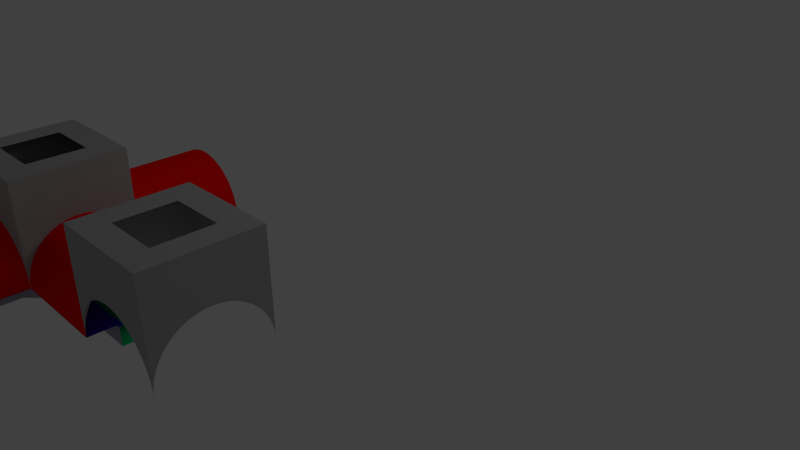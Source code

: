 # Source: levels.blend  (saved by Blender 2.64.0; exported with 4.5.12 LTS)
import bpy
from mathutils import Matrix  # noqa: F401  (used for matrix-valued properties, if any)

bpy.ops.wm.read_factory_settings(use_empty=True)
scene = bpy.context.scene
scene.name = 'Scene'

# ---- collections
col_collection_1 = bpy.data.collections.new('Collection 1'); scene.collection.children.link(col_collection_1)

# ---- materials (node trees are filled in below, after node groups)
mat_main_mat = bpy.data.materials.new('main mat')
mat_main_mat.alpha_threshold = 0.0
mat_main_mat.use_transparent_shadow = False
mat_main_mat.diffuse_color = (0.42, 0.42, 0.42, 1.0)
mat_main_mat.roughness = 0.5
mat_main_mat.specular_intensity = 0.1
mat_main_mat.line_color = (0.0, 0.0, 0.0, 1.0)
mat_sewer_top = bpy.data.materials.new('sewer top')
mat_sewer_top.alpha_threshold = 0.0
mat_sewer_top.use_transparent_shadow = False
mat_sewer_top.diffuse_color = (1.0, 0.0, 0.0, 1.0)
mat_sewer_top.roughness = 0.5
mat_sewer_top.specular_intensity = 0.1
mat_sewer_top.line_color = (0.0, 0.0, 0.0, 1.0)
mat_sidewalk = bpy.data.materials.new('sidewalk')
mat_sidewalk.alpha_threshold = 0.0
mat_sidewalk.use_transparent_shadow = False
mat_sidewalk.diffuse_color = (0.05035, 0.0, 1.0, 1.0)
mat_sidewalk.roughness = 0.5
mat_sidewalk.specular_intensity = 0.1
mat_sidewalk.line_color = (0.0, 0.0, 0.0, 1.0)
mat_water = bpy.data.materials.new('water')
mat_water.alpha_threshold = 0.0
mat_water.use_transparent_shadow = False
mat_water.diffuse_color = (0.0, 1.0, 0.3129, 1.0)
mat_water.roughness = 0.5
mat_water.specular_intensity = 0.6
mat_water.line_color = (0.0, 0.0, 0.0, 0.4)

# ---- material node trees

# ---- world
world_world = bpy.data.worlds.new('World'); scene.world = world_world
world_world.color = (0.05088, 0.05088, 0.05088)
world_world.use_sun_shadow = False
world_world.sun_shadow_jitter_overblur = 0.0
world_world.cycles.sampling_method = 'MANUAL'
world_world.cycles.sample_map_resolution = 256

# ---- cameras
cam_camera = bpy.data.cameras.new('Camera')
cam_camera.clip_end = 100.0
cam_camera.lens = 35.0
cam_camera.sensor_width = 32.0
cam_camera.sensor_height = 18.0
cam_camera.ortho_scale = 7.314
cam_camera.dof.focus_distance = 0.0
cam_camera.dof.aperture_fstop = 128.0

# ---- lights
light_lamp = bpy.data.lights.new('Lamp', 'POINT')
light_lamp.transmission_factor = 0.0
light_lamp.cutoff_distance = 30.0
light_lamp.energy = 100.0
light_lamp.shadow_buffer_clip_start = 1.001
light_lamp.shadow_soft_size = 1.0
light_lamp.shadow_maximum_resolution = 0.006
light_lamp.use_absolute_resolution = True
light_lamp.cycles.use_multiple_importance_sampling = False

# ---- meshes
me_tube_003 = bpy.data.meshes.new('Tube.003')
me_tube_003.from_pydata([(0.7071, 0.2502, 0.4738), (0.7604, 0.1926, 0.4738), (0.809, 0.1309, 0.4738), (0.8526, 0.06562, 0.4738), (0.891, -0.002887, 0.4738), (0.9239, -0.07419, 0.4738), (0.9511, -0.1479, 0.4738), (0.9724, -0.2234, 0.4738), (0.9877, -0.3004, 0.4738), (0.9969, -0.3784, 0.4738), (-0.9969, -0.3784, 0.4738), (-0.9877, -0.3004, 0.4738), (-0.9724, -0.2234, 0.4738), (-0.9511, -0.1479, 0.4738), (-0.9239, -0.07419, 0.4738), (-0.891, -0.002886, 0.4738), (-0.8526, 0.06562, 0.4738), (-0.809, 0.1309, 0.4738), (-0.7604, 0.1926, 0.4738), (-0.7071, 0.2502, 0.4738), (-0.6494, 0.3035, 0.4738), (-0.5878, 0.3521, 0.4738), (-0.5225, 0.3958, 0.4738), (-0.454, 0.4341, 0.4738), (-0.3827, 0.467, 0.4738), (-0.309, 0.4942, 0.4738), (-0.2334, 0.5155, 0.4738), (-0.1564, 0.5308, 0.4738), (-0.07846, 0.54, 0.4738), (2.082e-06, 0.5431, 0.4738), (0.07846, 0.54, 0.4738), (0.1564, 0.5308, 0.4738), (0.2334, 0.5155, 0.4738), (0.309, 0.4942, 0.4738), (0.3827, 0.467, 0.4738), (0.454, 0.4341, 0.4738), (0.5225, 0.3958, 0.4738), (0.5878, 0.3521, 0.4738), (0.6494, 0.3035, 0.4738), (0.7071, 0.2502, 1.426), (0.7604, 0.1926, 1.426), (0.809, 0.1309, 1.426), (0.8526, 0.06562, 1.426), (0.891, -0.002889, 1.426), (0.9239, -0.0742, 1.426), (0.9511, -0.1479, 1.426), (0.9724, -0.2234, 1.426), (0.9877, -0.3004, 1.426), (0.9969, -0.3784, 1.426), (1.0, -0.4569, 1.426), (-1.0, -0.4569, 1.426), (-0.9969, -0.3784, 1.426), (-0.9877, -0.3004, 1.426), (-0.9724, -0.2234, 1.426), (-0.9511, -0.1479, 1.426), (-0.9239, -0.07419, 1.426), (-0.891, -0.002884, 1.426), (-0.8526, 0.06562, 1.426), (-0.809, 0.1309, 1.426), (-0.7604, 0.1926, 1.426), (-0.7071, 0.2502, 1.426), (-0.6494, 0.3035, 1.426), (-0.5878, 0.3521, 1.426), (-0.5225, 0.3958, 1.426), (-0.454, 0.4341, 1.426), (-0.3827, 0.467, 1.426), (-0.309, 0.4942, 1.426), (-0.2334, 0.5155, 1.426), (-0.1564, 0.5308, 1.426), (-0.07845, 0.54, 1.426), (4.164e-06, 0.5431, 1.426), (0.07846, 0.54, 1.426), (0.1564, 0.5308, 1.426), (0.2334, 0.5155, 1.426), (0.309, 0.4942, 1.426), (0.3827, 0.467, 1.426), (0.454, 0.4341, 1.426), (0.5225, 0.3958, 1.426), (0.5878, 0.3521, 1.426), (0.6495, 0.3035, 1.426), (0.48, -0.4569, 0.4738), (0.48, -0.4569, 1.426), (-0.48, -0.4569, 1.426), (-0.48, -0.4569, 0.4738), (0.48, -0.8569, 1.426), (0.48, -0.8569, 0.4738), (-0.48, -0.8569, 0.4738), (-0.48, -0.8569, 1.426), (0.48, -0.6503, 1.426), (0.48, -0.517, 1.426), (0.48, -0.6503, 0.4738), (0.48, -0.517, 0.4738), (-0.48, -0.6503, 0.4738), (-0.48, -0.517, 0.4738), (-0.48, -0.6503, 1.426), (-0.48, -0.517, 1.426), (-0.432, -0.517, 1.426), (-0.432, -0.517, 0.4738), (0.432, -0.517, 0.4738), (0.432, -0.517, 1.426), (-0.432, -0.4569, 0.4738), (-0.432, -0.4569, 1.426), (0.432, -0.4569, 1.426), (0.432, -0.4569, 0.4738), (0.432, -0.4569, -1.431), (0.432, -0.4569, -0.4785), (-0.432, -0.4569, -0.4785), (-0.432, -0.4569, -1.431), (0.432, -0.517, -0.4785), (0.432, -0.517, -1.431), (-0.432, -0.517, -1.431), (-0.432, -0.517, -0.4785), (-0.48, -0.517, -0.4785), (-0.48, -0.6503, -0.4785), (-0.48, -0.517, -1.431), (-0.48, -0.6503, -1.431), (0.48, -0.517, -1.431), (0.48, -0.6503, -1.431), (0.48, -0.517, -0.4785), (0.48, -0.6503, -0.4785), (-0.48, -0.8569, -0.4785), (-0.48, -0.8569, -1.431), (0.48, -0.8569, -1.431), (0.48, -0.8569, -0.4785), (-0.48, -0.4569, -1.431), (-0.48, -0.4569, -0.4785), (0.48, -0.4569, -0.4785), (0.48, -0.4569, -1.431), (0.6495, 0.3035, -0.4785), (0.5878, 0.3521, -0.4785), (0.5225, 0.3958, -0.4785), (0.454, 0.4341, -0.4785), (0.3827, 0.467, -0.4785), (0.309, 0.4942, -0.4785), (0.2334, 0.5155, -0.4785), (0.1564, 0.5308, -0.4785), (0.07846, 0.54, -0.4785), (4.164e-06, 0.5431, -0.4785), (-0.07845, 0.54, -0.4785), (-0.1564, 0.5308, -0.4785), (-0.2334, 0.5155, -0.4785), (-0.309, 0.4942, -0.4785), (-0.3827, 0.467, -0.4785), (-0.454, 0.4341, -0.4785), (-0.5225, 0.3958, -0.4785), (-0.5878, 0.3521, -0.4785), (-0.6494, 0.3035, -0.4785), (-0.7071, 0.2502, -0.4785), (-0.7604, 0.1926, -0.4785), (-0.809, 0.1309, -0.4785), (-0.8526, 0.06562, -0.4785), (-0.891, -0.002883, -0.4785), (-0.9239, -0.07419, -0.4785), (-0.9511, -0.1479, -0.4785), (-0.9724, -0.2234, -0.4785), (-0.9877, -0.3004, -0.4785), (-0.9969, -0.3784, -0.4785), (0.9969, -0.3784, -0.4785), (0.9877, -0.3004, -0.4785), (0.9724, -0.2234, -0.4785), (0.9511, -0.1479, -0.4785), (0.9239, -0.0742, -0.4785), (0.891, -0.002889, -0.4785), (0.8526, 0.06562, -0.4785), (0.809, 0.1309, -0.4785), (0.7604, 0.1926, -0.4785), (0.7071, 0.2502, -0.4785), (0.6494, 0.3035, -1.431), (0.5878, 0.3521, -1.431), (0.5225, 0.3958, -1.431), (0.454, 0.4341, -1.431), (0.3827, 0.467, -1.431), (0.309, 0.4942, -1.431), (0.2334, 0.5155, -1.431), (0.1564, 0.5308, -1.431), (0.07846, 0.54, -1.431), (2.082e-06, 0.5431, -1.431), (-0.07846, 0.54, -1.431), (-0.1564, 0.5308, -1.431), (-0.2334, 0.5155, -1.431), (-0.309, 0.4942, -1.431), (-0.3827, 0.467, -1.431), (-0.454, 0.4341, -1.431), (-0.5225, 0.3958, -1.431), (-0.5878, 0.3521, -1.431), (-0.6494, 0.3035, -1.431), (-0.7071, 0.2502, -1.431), (-0.7604, 0.1926, -1.431), (-0.809, 0.1309, -1.431), (-0.8526, 0.06562, -1.431), (-0.891, -0.002885, -1.431), (-0.9239, -0.07419, -1.431), (-0.9511, -0.1479, -1.431), (-0.9724, -0.2234, -1.431), (-0.9877, -0.3004, -1.431), (-0.9969, -0.3784, -1.431), (-1.0, -0.4569, -1.431), (1.0, -0.4569, -1.431), (0.9969, -0.3784, -1.431), (0.9877, -0.3004, -1.431), (0.9724, -0.2234, -1.431), (0.9511, -0.1479, -1.431), (0.9239, -0.07419, -1.431), (0.891, -0.002887, -1.431), (0.8526, 0.06562, -1.431), (0.809, 0.1309, -1.431), (0.7604, 0.1926, -1.431), (0.7071, 0.2502, -1.431), (-3.0, 0.2502, -0.3391), (-3.0, 0.1926, -0.3644), (-3.0, 0.1309, -0.3876), (-3.0, 0.06562, -0.4084), (-3.0, -0.002887, -0.4266), (-3.0, -0.07419, -0.4423), (-3.0, -0.1479, -0.4552), (-3.0, -0.2234, -0.4654), (-3.0, -0.3004, -0.4727), (-3.0, -0.3784, -0.4771), (-3.0, -0.4569, -0.4785), (-3.0, -0.4569, 0.4738), (-3.0, -0.3784, 0.4724), (-3.0, -0.3004, 0.468), (-3.0, -0.2234, 0.4607), (-3.0, -0.1479, 0.4505), (-3.0, -0.07419, 0.4376), (-3.0, -0.002886, 0.4219), (-3.0, 0.06562, 0.4037), (-3.0, 0.1309, 0.3829), (-3.0, 0.1926, 0.3598), (-3.0, 0.2502, 0.3344), (-3.0, 0.3035, 0.3069), (-3.0, 0.3521, 0.2776), (-3.0, 0.3958, 0.2465), (-3.0, 0.4341, 0.2138), (-3.0, 0.467, 0.1799), (-3.0, 0.4942, 0.1448), (-3.0, 0.5155, 0.1088), (-3.0, 0.5308, 0.07215), (-3.0, 0.54, 0.03502), (-3.0, 0.5431, -0.002346), (-3.0, 0.54, -0.03971), (-3.0, 0.5308, -0.07684), (-3.0, 0.5155, -0.1135), (-3.0, 0.4942, -0.1495), (-3.0, 0.467, -0.1846), (-3.0, 0.4341, -0.2185), (-3.0, 0.3958, -0.2512), (-3.0, 0.3521, -0.2822), (-3.0, 0.3035, -0.3116), (-1.0, 0.2502, -0.3391), (-1.0, 0.1926, -0.3644), (-1.0, 0.1309, -0.3876), (-1.0, 0.06562, -0.4084), (-1.0, -0.002889, -0.4266), (-1.0, -0.0742, -0.4423), (-1.0, -0.1479, -0.4552), (-1.0, -0.2234, -0.4654), (-1.0, -0.3004, -0.4727), (-1.0, -0.3784, -0.4771), (-1.0, -0.4569, -0.4785), (-1.0, -0.4569, 0.4738), (-1.0, -0.3784, 0.4724), (-1.0, -0.3004, 0.468), (-1.0, -0.2234, 0.4607), (-1.0, -0.1479, 0.4505), (-1.0, -0.07419, 0.4376), (-1.0, -0.002884, 0.4219), (-1.0, 0.06562, 0.4037), (-1.0, 0.1309, 0.3829), (-1.0, 0.1926, 0.3598), (-1.0, 0.2502, 0.3344), (-1.0, 0.3035, 0.3069), (-1.0, 0.3521, 0.2776), (-1.0, 0.3958, 0.2465), (-1.0, 0.4341, 0.2138), (-1.0, 0.467, 0.1799), (-1.0, 0.4942, 0.1448), (-1.0, 0.5155, 0.1088), (-1.0, 0.5308, 0.07215), (-1.0, 0.54, 0.03501), (-1.0, 0.5431, -0.002347), (-1.0, 0.54, -0.03971), (-1.0, 0.5308, -0.07684), (-1.0, 0.5155, -0.1135), (-1.0, 0.4942, -0.1495), (-1.0, 0.467, -0.1846), (-1.0, 0.4341, -0.2185), (-1.0, 0.3958, -0.2512), (-1.0, 0.3521, -0.2822), (-1.0, 0.3035, -0.3116), (-3.0, -0.4569, -0.2309), (-1.0, -0.4569, -0.2309), (-1.0, -0.4569, 0.2262), (-3.0, -0.4569, 0.2262), (-1.0, -0.8569, -0.2309), (-3.0, -0.8569, -0.2309), (-3.0, -0.8569, 0.2262), (-1.0, -0.8569, 0.2262), (-1.0, -0.6503, -0.2309), (-1.0, -0.517, -0.2309), (-3.0, -0.6503, -0.2309), (-3.0, -0.517, -0.2309), (-3.0, -0.6503, 0.2262), (-3.0, -0.517, 0.2262), (-1.0, -0.6503, 0.2262), (-1.0, -0.517, 0.2262), (-1.0, -0.517, 0.2034), (-3.0, -0.517, 0.2034), (-3.0, -0.517, -0.2081), (-1.0, -0.517, -0.2081), (-3.0, -0.4569, 0.2034), (-1.0, -0.4569, 0.2034), (-1.0, -0.4569, -0.2081), (-3.0, -0.4569, -0.2081), (1.0, -0.4569, -0.2081), (3.0, -0.4569, -0.2081), (3.0, -0.4569, 0.2034), (1.0, -0.4569, 0.2034), (3.0, -0.517, -0.2081), (1.0, -0.517, -0.2081), (1.0, -0.517, 0.2034), (3.0, -0.517, 0.2034), (3.0, -0.517, 0.2262), (3.0, -0.6503, 0.2262), (1.0, -0.517, 0.2262), (1.0, -0.6503, 0.2262), (1.0, -0.517, -0.2309), (1.0, -0.6503, -0.2309), (3.0, -0.517, -0.2309), (3.0, -0.6503, -0.2309), (3.0, -0.8569, 0.2262), (1.0, -0.8569, 0.2262), (1.0, -0.8569, -0.2309), (3.0, -0.8569, -0.2309), (1.0, -0.4569, 0.2262), (3.0, -0.4569, 0.2262), (3.0, -0.4569, -0.2309), (1.0, -0.4569, -0.2309), (3.0, 0.3035, -0.3116), (3.0, 0.3521, -0.2822), (3.0, 0.3958, -0.2512), (3.0, 0.4341, -0.2185), (3.0, 0.467, -0.1846), (3.0, 0.4942, -0.1495), (3.0, 0.5155, -0.1135), (3.0, 0.5308, -0.07684), (3.0, 0.54, -0.03971), (3.0, 0.5431, -0.002347), (3.0, 0.54, 0.03501), (3.0, 0.5308, 0.07215), (3.0, 0.5155, 0.1088), (3.0, 0.4942, 0.1448), (3.0, 0.467, 0.1799), (3.0, 0.4341, 0.2138), (3.0, 0.3958, 0.2465), (3.0, 0.3521, 0.2776), (3.0, 0.3035, 0.3069), (3.0, 0.2502, 0.3344), (3.0, 0.1926, 0.3598), (3.0, 0.1309, 0.3829), (3.0, 0.06562, 0.4037), (3.0, -0.002884, 0.4219), (3.0, -0.07419, 0.4376), (3.0, -0.1479, 0.4505), (3.0, -0.2234, 0.4607), (3.0, -0.3004, 0.468), (3.0, -0.3784, 0.4724), (3.0, -0.4569, 0.4738), (3.0, -0.4569, -0.4785), (3.0, -0.3784, -0.4771), (3.0, -0.3004, -0.4727), (3.0, -0.2234, -0.4654), (3.0, -0.1479, -0.4552), (3.0, -0.0742, -0.4423), (3.0, -0.002889, -0.4266), (3.0, 0.06562, -0.4084), (3.0, 0.1309, -0.3876), (3.0, 0.1926, -0.3644), (3.0, 0.2502, -0.3391), (1.0, 0.3035, -0.3116), (1.0, 0.3521, -0.2822), (1.0, 0.3958, -0.2512), (1.0, 0.4341, -0.2185), (1.0, 0.467, -0.1846), (1.0, 0.4942, -0.1495), (1.0, 0.5155, -0.1135), (1.0, 0.5308, -0.07684), (1.0, 0.54, -0.03971), (1.0, 0.5431, -0.002346), (1.0, 0.54, 0.03502), (1.0, 0.5308, 0.07215), (1.0, 0.5155, 0.1088), (1.0, 0.4942, 0.1448), (1.0, 0.467, 0.1799), (1.0, 0.4341, 0.2138), (1.0, 0.3958, 0.2465), (1.0, 0.3521, 0.2776), (1.0, 0.3035, 0.3069), (1.0, 0.2502, 0.3344), (1.0, 0.1926, 0.3598), (1.0, 0.1309, 0.3829), (1.0, 0.06562, 0.4037), (1.0, -0.002886, 0.4219), (1.0, -0.07419, 0.4376), (1.0, -0.1479, 0.4505), (1.0, -0.2234, 0.4607), (1.0, -0.3004, 0.468), (1.0, -0.3784, 0.4724), (1.0, -0.4569, 0.4738), (1.0, -0.4569, -0.4785), (1.0, -0.3784, -0.4771), (1.0, -0.3004, -0.4727), (1.0, -0.2234, -0.4654), (1.0, -0.1479, -0.4552), (1.0, -0.07419, -0.4423), (1.0, -0.002887, -0.4266), (1.0, 0.06562, -0.4084), (1.0, 0.1309, -0.3876), (1.0, 0.1926, -0.3644), (1.0, 0.2502, -0.3391), (0.7071, 1.446, 0.4738), (0.7604, 1.446, 0.4738), (0.809, 1.446, 0.4738), (0.8526, 1.446, 0.4738), (0.891, 1.446, 0.4738), (0.9239, 1.446, 0.4738), (0.9511, 1.446, 0.4738), (0.9724, 1.446, 0.4738), (0.9877, 1.446, 0.4738), (0.9969, 1.446, 0.4738), (-0.9969, 1.446, 0.4738), (-0.9877, 1.446, 0.4738), (-0.9724, 1.446, 0.4738), (-0.9511, 1.446, 0.4738), (-0.9239, 1.446, 0.4738), (-0.891, 1.446, 0.4738), (-0.8526, 1.446, 0.4738), (-0.809, 1.446, 0.4738), (-0.7604, 1.446, 0.4738), (-0.7071, 1.446, 0.4738), (-0.6494, 1.446, 0.4738), (-0.5878, 1.446, 0.4738), (-0.5225, 1.446, 0.4738), (-0.454, 1.446, 0.4738), (-0.3827, 1.446, 0.4738), (-0.309, 1.446, 0.4738), (-0.2334, 1.446, 0.4738), (-0.1564, 1.446, 0.4738), (-0.07846, 1.446, 0.4738), (2.082e-06, 1.446, 0.4738), (0.07846, 1.446, 0.4738), (0.1564, 1.446, 0.4738), (0.2334, 1.446, 0.4738), (0.309, 1.446, 0.4738), (0.3827, 1.446, 0.4738), (0.454, 1.446, 0.4738), (0.5225, 1.446, 0.4738), (0.5878, 1.446, 0.4738), (0.6494, 1.446, 0.4738), (0.6495, 1.446, -0.4785), (0.7071, 1.446, -0.4785), (0.5878, 1.446, -0.4785), (0.5225, 1.446, -0.4785), (0.454, 1.446, -0.4785), (0.3827, 1.446, -0.4785), (0.309, 1.446, -0.4785), (0.2334, 1.446, -0.4785), (0.1564, 1.446, -0.4785), (0.07846, 1.446, -0.4785), (4.164e-06, 1.446, -0.4785), (-0.07845, 1.446, -0.4785), (-0.1564, 1.446, -0.4785), (-0.2334, 1.446, -0.4785), (-0.309, 1.446, -0.4785), (-0.3827, 1.446, -0.4785), (-0.454, 1.446, -0.4785), (-0.5225, 1.446, -0.4785), (-0.5878, 1.446, -0.4785), (-0.6494, 1.446, -0.4785), (-0.7071, 1.446, -0.4785), (-0.7604, 1.446, -0.4785), (-0.809, 1.446, -0.4785), (-0.8526, 1.446, -0.4785), (-0.891, 1.446, -0.4785), (-0.9239, 1.446, -0.4785), (-0.9511, 1.446, -0.4785), (-0.9724, 1.446, -0.4785), (-0.9877, 1.446, -0.4785), (-0.9969, 1.446, -0.4785), (0.9969, 1.446, -0.4785), (0.9877, 1.446, -0.4785), (0.9724, 1.446, -0.4785), (0.9511, 1.446, -0.4785), (0.9239, 1.446, -0.4785), (0.891, 1.446, -0.4785), (0.8526, 1.446, -0.4785), (0.809, 1.446, -0.4785), (0.7604, 1.446, -0.4785), (-1.0, 1.446, -0.3391), (-1.0, 1.446, -0.3644), (-1.0, 1.446, -0.3876), (-1.0, 1.446, -0.4084), (-1.0, 1.446, -0.4266), (-1.0, 1.446, -0.4423), (-1.0, 1.446, -0.4552), (-1.0, 1.446, -0.4654), (-1.0, 1.446, -0.4727), (-1.0, 1.446, -0.4771), (-1.0, 1.446, 0.4724), (-1.0, 1.446, 0.468), (-1.0, 1.446, 0.4607), (-1.0, 1.446, 0.4505), (-1.0, 1.446, 0.4376), (-1.0, 1.446, 0.4219), (-1.0, 1.446, 0.4037), (-1.0, 1.446, 0.3829), (-1.0, 1.446, 0.3598), (-1.0, 1.446, 0.3344), (-1.0, 1.446, 0.3069), (-1.0, 1.446, 0.2776), (-1.0, 1.446, 0.2465), (-1.0, 1.446, 0.2138), (-1.0, 1.446, 0.1799), (-1.0, 1.446, 0.1448), (-1.0, 1.446, 0.1088), (-1.0, 1.446, 0.07215), (-1.0, 1.446, 0.03501), (-1.0, 1.446, -0.002347), (-1.0, 1.446, -0.03971), (-1.0, 1.446, -0.07684), (-1.0, 1.446, -0.1135), (-1.0, 1.446, -0.1495), (-1.0, 1.446, -0.1846), (-1.0, 1.446, -0.2185), (-1.0, 1.446, -0.2512), (-1.0, 1.446, -0.2822), (-1.0, 1.446, -0.3116), (1.0, 1.446, -0.3116), (1.0, 1.446, -0.3391), (1.0, 1.446, -0.2822), (1.0, 1.446, -0.2512), (1.0, 1.446, -0.2185), (1.0, 1.446, -0.1846), (1.0, 1.446, -0.1495), (1.0, 1.446, -0.1135), (1.0, 1.446, -0.07684), (1.0, 1.446, -0.03971), (1.0, 1.446, -0.002346), (1.0, 1.446, 0.03502), (1.0, 1.446, 0.07215), (1.0, 1.446, 0.1088), (1.0, 1.446, 0.1448), (1.0, 1.446, 0.1799), (1.0, 1.446, 0.2138), (1.0, 1.446, 0.2465), (1.0, 1.446, 0.2776), (1.0, 1.446, 0.3069), (1.0, 1.446, 0.3344), (1.0, 1.446, 0.3598), (1.0, 1.446, 0.3829), (1.0, 1.446, 0.4037), (1.0, 1.446, 0.4219), (1.0, 1.446, 0.4376), (1.0, 1.446, 0.4505), (1.0, 1.446, 0.4607), (1.0, 1.446, 0.468), (1.0, 1.446, 0.4724), (1.0, 1.446, -0.4771), (1.0, 1.446, -0.4727), (1.0, 1.446, -0.4654), (1.0, 1.446, -0.4552), (1.0, 1.446, -0.4423), (1.0, 1.446, -0.4266), (1.0, 1.446, -0.4084), (1.0, 1.446, -0.3876), (1.0, 1.446, -0.3644), (0.3677, 1.446, 0.2453), (0.3954, 1.446, 0.2453), (0.4207, 1.446, 0.2453), (0.4434, 1.446, 0.2453), (0.4633, 1.446, 0.2453), (0.4804, 1.446, 0.2453), (0.4945, 1.446, 0.2453), (0.5056, 1.446, 0.2453), (0.5136, 1.446, 0.2453), (0.5184, 1.446, 0.2453), (-0.5184, 1.446, 0.2453), (-0.5136, 1.446, 0.2453), (-0.5056, 1.446, 0.2453), (-0.4945, 1.446, 0.2453), (-0.4804, 1.446, 0.2453), (-0.4633, 1.446, 0.2453), (-0.4434, 1.446, 0.2453), (-0.4207, 1.446, 0.2453), (-0.3954, 1.446, 0.2453), (-0.3677, 1.446, 0.2453), (-0.3377, 1.446, 0.2453), (-0.3056, 1.446, 0.2453), (-0.2717, 1.446, 0.2453), (-0.2361, 1.446, 0.2453), (-0.199, 1.446, 0.2453), (-0.1607, 1.446, 0.2453), (-0.1214, 1.446, 0.2453), (-0.08134, 1.446, 0.2453), (-0.0408, 1.446, 0.2453), (1.235e-06, 1.446, 0.2453), (0.0408, 1.446, 0.2453), (0.08135, 1.446, 0.2453), (0.1214, 1.446, 0.2453), (0.1607, 1.446, 0.2453), (0.199, 1.446, 0.2453), (0.2361, 1.446, 0.2453), (0.2717, 1.446, 0.2453), (0.3056, 1.446, 0.2453), (0.3377, 1.446, 0.2453), (0.3377, 1.446, -0.25), (0.3677, 1.446, -0.25), (0.3057, 1.446, -0.25), (0.2717, 1.446, -0.25), (0.2361, 1.446, -0.25), (0.199, 1.446, -0.25), (0.1607, 1.446, -0.25), (0.1214, 1.446, -0.25), (0.08135, 1.446, -0.25), (0.0408, 1.446, -0.25), (2.317e-06, 1.446, -0.25), (-0.0408, 1.446, -0.25), (-0.08134, 1.446, -0.25), (-0.1214, 1.446, -0.25), (-0.1607, 1.446, -0.25), (-0.199, 1.446, -0.25), (-0.2361, 1.446, -0.25), (-0.2717, 1.446, -0.25), (-0.3056, 1.446, -0.25), (-0.3377, 1.446, -0.25), (-0.3677, 1.446, -0.25), (-0.3954, 1.446, -0.25), (-0.4207, 1.446, -0.25), (-0.4434, 1.446, -0.25), (-0.4633, 1.446, -0.25), (-0.4804, 1.446, -0.25), (-0.4945, 1.446, -0.25), (-0.5056, 1.446, -0.25), (-0.5136, 1.446, -0.25), (-0.5184, 1.446, -0.25), (0.5184, 1.446, -0.25), (0.5136, 1.446, -0.25), (0.5056, 1.446, -0.25), (0.4945, 1.446, -0.25), (0.4804, 1.446, -0.25), (0.4633, 1.446, -0.25), (0.4434, 1.446, -0.25), (0.4207, 1.446, -0.25), (0.3954, 1.446, -0.25), (-0.52, 1.446, -0.1774), (-0.52, 1.446, -0.1906), (-0.52, 1.446, -0.2027), (-0.52, 1.446, -0.2135), (-0.52, 1.446, -0.223), (-0.52, 1.446, -0.2311), (-0.52, 1.446, -0.2378), (-0.52, 1.446, -0.2431), (-0.52, 1.446, -0.2469), (-0.52, 1.446, -0.2492), (-0.52, 1.446, 0.2445), (-0.52, 1.446, 0.2422), (-0.52, 1.446, 0.2384), (-0.52, 1.446, 0.2332), (-0.52, 1.446, 0.2264), (-0.52, 1.446, 0.2183), (-0.52, 1.446, 0.2088), (-0.52, 1.446, 0.198), (-0.52, 1.446, 0.1859), (-0.52, 1.446, 0.1727), (-0.52, 1.446, 0.1585), (-0.52, 1.446, 0.1432), (-0.52, 1.446, 0.127), (-0.52, 1.446, 0.1101), (-0.52, 1.446, 0.09241), (-0.52, 1.446, 0.07417), (-0.52, 1.446, 0.05546), (-0.52, 1.446, 0.03639), (-0.52, 1.446, 0.01708), (-0.52, 1.446, -0.002347), (-0.52, 1.446, -0.02177), (-0.52, 1.446, -0.04108), (-0.52, 1.446, -0.06015), (-0.52, 1.446, -0.07887), (-0.52, 1.446, -0.09711), (-0.52, 1.446, -0.1148), (-0.52, 1.446, -0.1317), (-0.52, 1.446, -0.1479), (-0.52, 1.446, -0.1632), (0.52, 1.446, -0.1632), (0.52, 1.446, -0.1774), (0.52, 1.446, -0.1479), (0.52, 1.446, -0.1317), (0.52, 1.446, -0.1148), (0.52, 1.446, -0.09711), (0.52, 1.446, -0.07886), (0.52, 1.446, -0.06015), (0.52, 1.446, -0.04108), (0.52, 1.446, -0.02177), (0.52, 1.446, -0.002346), (0.52, 1.446, 0.01708), (0.52, 1.446, 0.03639), (0.52, 1.446, 0.05546), (0.52, 1.446, 0.07417), (0.52, 1.446, 0.09241), (0.52, 1.446, 0.1101), (0.52, 1.446, 0.127), (0.52, 1.446, 0.1432), (0.52, 1.446, 0.1585), (0.52, 1.446, 0.1727), (0.52, 1.446, 0.1859), (0.52, 1.446, 0.198), (0.52, 1.446, 0.2088), (0.52, 1.446, 0.2183), (0.52, 1.446, 0.2264), (0.52, 1.446, 0.2332), (0.52, 1.446, 0.2384), (0.52, 1.446, 0.2422), (0.52, 1.446, 0.2445), (0.52, 1.446, -0.2492), (0.52, 1.446, -0.2469), (0.52, 1.446, -0.2431), (0.52, 1.446, -0.2378), (0.52, 1.446, -0.2311), (0.52, 1.446, -0.223), (0.52, 1.446, -0.2135), (0.52, 1.446, -0.2027), (0.52, 1.446, -0.1906), (4.52, 1.446, -0.1906), (4.52, 1.446, -0.2027), (4.52, 1.446, -0.2135), (4.52, 1.446, -0.223), (4.52, 1.446, -0.2311), (4.52, 1.446, -0.2378), (4.52, 1.446, -0.2431), (4.52, 1.446, -0.2469), (4.52, 1.446, -0.2492), (4.52, 1.446, 0.2445), (4.52, 1.446, 0.2422), (4.52, 1.446, 0.2384), (4.52, 1.446, 0.2332), (4.52, 1.446, 0.2264), (4.52, 1.446, 0.2183), (4.52, 1.446, 0.2088), (4.52, 1.446, 0.198), (4.52, 1.446, 0.1859), (4.52, 1.446, 0.1727), (4.52, 1.446, 0.1585), (4.52, 1.446, 0.1432), (4.52, 1.446, 0.127), (4.52, 1.446, 0.1101), (4.52, 1.446, 0.09241), (4.52, 1.446, 0.07417), (4.52, 1.446, 0.05546), (4.52, 1.446, 0.03639), (4.52, 1.446, 0.01708), (4.52, 1.446, -0.002346), (4.52, 1.446, -0.02177), (4.52, 1.446, -0.04108), (4.52, 1.446, -0.06015), (4.52, 1.446, -0.07886), (4.52, 1.446, -0.09711), (4.52, 1.446, -0.1148), (4.52, 1.446, -0.1317), (4.52, 1.446, -0.1479), (4.52, 1.446, -0.1774), (4.52, 1.446, -0.1632), (3.48, 1.446, -0.1632), (3.48, 1.446, -0.1479), (3.48, 1.446, -0.1317), (3.48, 1.446, -0.1148), (3.48, 1.446, -0.09711), (3.48, 1.446, -0.07887), (3.48, 1.446, -0.06015), (3.48, 1.446, -0.04108), (3.48, 1.446, -0.02177), (3.48, 1.446, -0.002347), (3.48, 1.446, 0.01708), (3.48, 1.446, 0.03639), (3.48, 1.446, 0.05546), (3.48, 1.446, 0.07417), (3.48, 1.446, 0.09241), (3.48, 1.446, 0.1101), (3.48, 1.446, 0.127), (3.48, 1.446, 0.1432), (3.48, 1.446, 0.1585), (3.48, 1.446, 0.1727), (3.48, 1.446, 0.1859), (3.48, 1.446, 0.198), (3.48, 1.446, 0.2088), (3.48, 1.446, 0.2183), (3.48, 1.446, 0.2264), (3.48, 1.446, 0.2332), (3.48, 1.446, 0.2384), (3.48, 1.446, 0.2422), (3.48, 1.446, 0.2445), (3.48, 1.446, -0.2492), (3.48, 1.446, -0.2469), (3.48, 1.446, -0.2431), (3.48, 1.446, -0.2378), (3.48, 1.446, -0.2311), (3.48, 1.446, -0.223), (3.48, 1.446, -0.2135), (3.48, 1.446, -0.2027), (3.48, 1.446, -0.1906), (3.48, 1.446, -0.1774), (4.395, 1.446, -0.25), (4.421, 1.446, -0.25), (4.443, 1.446, -0.25), (4.463, 1.446, -0.25), (4.48, 1.446, -0.25), (4.495, 1.446, -0.25), (4.506, 1.446, -0.25), (4.514, 1.446, -0.25), (4.518, 1.446, -0.25), (3.482, 1.446, -0.25), (3.486, 1.446, -0.25), (3.494, 1.446, -0.25), (3.505, 1.446, -0.25), (3.52, 1.446, -0.25), (3.537, 1.446, -0.25), (3.557, 1.446, -0.25), (3.579, 1.446, -0.25), (3.605, 1.446, -0.25), (3.632, 1.446, -0.25), (3.662, 1.446, -0.25), (3.694, 1.446, -0.25), (3.728, 1.446, -0.25), (3.764, 1.446, -0.25), (3.801, 1.446, -0.25), (3.839, 1.446, -0.25), (3.879, 1.446, -0.25), (3.919, 1.446, -0.25), (3.959, 1.446, -0.25), (4.0, 1.446, -0.25), (4.041, 1.446, -0.25), (4.081, 1.446, -0.25), (4.121, 1.446, -0.25), (4.161, 1.446, -0.25), (4.199, 1.446, -0.25), (4.236, 1.446, -0.25), (4.272, 1.446, -0.25), (4.306, 1.446, -0.25), (4.368, 1.446, -0.25), (4.338, 1.446, -0.25), (4.338, 1.446, 0.2453), (4.306, 1.446, 0.2453), (4.272, 1.446, 0.2453), (4.236, 1.446, 0.2453), (4.199, 1.446, 0.2453), (4.161, 1.446, 0.2453), (4.121, 1.446, 0.2453), (4.081, 1.446, 0.2453), (4.041, 1.446, 0.2453), (4.0, 1.446, 0.2453), (3.959, 1.446, 0.2453), (3.919, 1.446, 0.2453), (3.879, 1.446, 0.2453), (3.839, 1.446, 0.2453), (3.801, 1.446, 0.2453), (3.764, 1.446, 0.2453), (3.728, 1.446, 0.2453), (3.694, 1.446, 0.2453), (3.662, 1.446, 0.2453), (3.632, 1.446, 0.2453), (3.605, 1.446, 0.2453), (3.579, 1.446, 0.2453), (3.557, 1.446, 0.2453), (3.537, 1.446, 0.2453), (3.52, 1.446, 0.2453), (3.505, 1.446, 0.2453), (3.494, 1.446, 0.2453), (3.486, 1.446, 0.2453), (3.482, 1.446, 0.2453), (4.518, 1.446, 0.2453), (4.514, 1.446, 0.2453), (4.506, 1.446, 0.2453), (4.495, 1.446, 0.2453), (4.48, 1.446, 0.2453), (4.463, 1.446, 0.2453), (4.443, 1.446, 0.2453), (4.421, 1.446, 0.2453), (4.395, 1.446, 0.2453), (4.368, 1.446, 0.2453), (5.0, 1.446, -0.3644), (5.0, 1.446, -0.3876), (5.0, 1.446, -0.4084), (5.0, 1.446, -0.4266), (5.0, 1.446, -0.4423), (5.0, 1.446, -0.4552), (5.0, 1.446, -0.4654), (5.0, 1.446, -0.4727), (5.0, 1.446, -0.4771), (5.0, 1.446, 0.4724), (5.0, 1.446, 0.468), (5.0, 1.446, 0.4607), (5.0, 1.446, 0.4505), (5.0, 1.446, 0.4376), (5.0, 1.446, 0.4219), (5.0, 1.446, 0.4037), (5.0, 1.446, 0.3829), (5.0, 1.446, 0.3598), (5.0, 1.446, 0.3344), (5.0, 1.446, 0.3069), (5.0, 1.446, 0.2776), (5.0, 1.446, 0.2465), (5.0, 1.446, 0.2138), (5.0, 1.446, 0.1799), (5.0, 1.446, 0.1448), (5.0, 1.446, 0.1088), (5.0, 1.446, 0.07215), (5.0, 1.446, 0.03502), (5.0, 1.446, -0.002346), (5.0, 1.446, -0.03971), (5.0, 1.446, -0.07684), (5.0, 1.446, -0.1135), (5.0, 1.446, -0.1495), (5.0, 1.446, -0.1846), (5.0, 1.446, -0.2185), (5.0, 1.446, -0.2512), (5.0, 1.446, -0.2822), (5.0, 1.446, -0.3391), (5.0, 1.446, -0.3116), (3.0, 1.446, -0.3116), (3.0, 1.446, -0.2822), (3.0, 1.446, -0.2512), (3.0, 1.446, -0.2185), (3.0, 1.446, -0.1846), (3.0, 1.446, -0.1495), (3.0, 1.446, -0.1135), (3.0, 1.446, -0.07684), (3.0, 1.446, -0.03971), (3.0, 1.446, -0.002347), (3.0, 1.446, 0.03501), (3.0, 1.446, 0.07215), (3.0, 1.446, 0.1088), (3.0, 1.446, 0.1448), (3.0, 1.446, 0.1799), (3.0, 1.446, 0.2138), (3.0, 1.446, 0.2465), (3.0, 1.446, 0.2776), (3.0, 1.446, 0.3069), (3.0, 1.446, 0.3344), (3.0, 1.446, 0.3598), (3.0, 1.446, 0.3829), (3.0, 1.446, 0.4037), (3.0, 1.446, 0.4219), (3.0, 1.446, 0.4376), (3.0, 1.446, 0.4505), (3.0, 1.446, 0.4607), (3.0, 1.446, 0.468), (3.0, 1.446, 0.4724), (3.0, 1.446, -0.4771), (3.0, 1.446, -0.4727), (3.0, 1.446, -0.4654), (3.0, 1.446, -0.4552), (3.0, 1.446, -0.4423), (3.0, 1.446, -0.4266), (3.0, 1.446, -0.4084), (3.0, 1.446, -0.3876), (3.0, 1.446, -0.3644), (3.0, 1.446, -0.3391), (4.76, 1.446, -0.4785), (4.809, 1.446, -0.4785), (4.853, 1.446, -0.4785), (4.891, 1.446, -0.4785), (4.924, 1.446, -0.4785), (4.951, 1.446, -0.4785), (4.972, 1.446, -0.4785), (4.988, 1.446, -0.4785), (4.997, 1.446, -0.4785), (3.003, 1.446, -0.4785), (3.012, 1.446, -0.4785), (3.028, 1.446, -0.4785), (3.049, 1.446, -0.4785), (3.076, 1.446, -0.4785), (3.109, 1.446, -0.4785), (3.147, 1.446, -0.4785), (3.191, 1.446, -0.4785), (3.24, 1.446, -0.4785), (3.293, 1.446, -0.4785), (3.351, 1.446, -0.4785), (3.412, 1.446, -0.4785), (3.478, 1.446, -0.4785), (3.546, 1.446, -0.4785), (3.617, 1.446, -0.4785), (3.691, 1.446, -0.4785), (3.767, 1.446, -0.4785), (3.844, 1.446, -0.4785), (3.922, 1.446, -0.4785), (4.0, 1.446, -0.4785), (4.078, 1.446, -0.4785), (4.156, 1.446, -0.4785), (4.233, 1.446, -0.4785), (4.309, 1.446, -0.4785), (4.383, 1.446, -0.4785), (4.454, 1.446, -0.4785), (4.523, 1.446, -0.4785), (4.588, 1.446, -0.4785), (4.707, 1.446, -0.4785), (4.649, 1.446, -0.4785), (4.649, 1.446, 0.4738), (4.588, 1.446, 0.4738), (4.523, 1.446, 0.4738), (4.454, 1.446, 0.4738), (4.383, 1.446, 0.4738), (4.309, 1.446, 0.4738), (4.233, 1.446, 0.4738), (4.156, 1.446, 0.4738), (4.078, 1.446, 0.4738), (4.0, 1.446, 0.4738), (3.922, 1.446, 0.4738), (3.844, 1.446, 0.4738), (3.767, 1.446, 0.4738), (3.691, 1.446, 0.4738), (3.617, 1.446, 0.4738), (3.546, 1.446, 0.4738), (3.478, 1.446, 0.4738), (3.412, 1.446, 0.4738), (3.351, 1.446, 0.4738), (3.293, 1.446, 0.4738), (3.24, 1.446, 0.4738), (3.191, 1.446, 0.4738), (3.147, 1.446, 0.4738), (3.109, 1.446, 0.4738), (3.076, 1.446, 0.4738), (3.049, 1.446, 0.4738), (3.028, 1.446, 0.4738), (3.012, 1.446, 0.4738), (3.003, 1.446, 0.4738), (4.997, 1.446, 0.4738), (4.988, 1.446, 0.4738), (4.972, 1.446, 0.4738), (4.951, 1.446, 0.4738), (4.924, 1.446, 0.4738), (4.891, 1.446, 0.4738), (4.853, 1.446, 0.4738), (4.809, 1.446, 0.4738), (4.76, 1.446, 0.4738), (4.707, 1.446, 0.4738), (5.0, 0.2502, -0.3391), (5.0, 0.1926, -0.3644), (5.0, 0.1309, -0.3876), (5.0, 0.06562, -0.4084), (5.0, -0.002887, -0.4266), (5.0, -0.07419, -0.4423), (5.0, -0.1479, -0.4552), (5.0, -0.2234, -0.4654), (5.0, -0.3004, -0.4727), (5.0, -0.3784, -0.4771), (5.0, -0.4569, -0.4785), (5.0, -0.4569, 0.4738), (5.0, -0.3784, 0.4724), (5.0, -0.3004, 0.468), (5.0, -0.2234, 0.4607), (5.0, -0.1479, 0.4505), (5.0, -0.07419, 0.4376), (5.0, -0.002886, 0.4219), (5.0, 0.06562, 0.4037), (5.0, 0.1309, 0.3829), (5.0, 0.1926, 0.3598), (5.0, 0.2502, 0.3344), (5.0, 0.3035, 0.3069), (5.0, 0.3521, 0.2776), (5.0, 0.3958, 0.2465), (5.0, 0.4341, 0.2138), (5.0, 0.467, 0.1799), (5.0, 0.4942, 0.1448), (5.0, 0.5155, 0.1088), (5.0, 0.5308, 0.07215), (5.0, 0.54, 0.03502), (5.0, 0.5431, -0.002346), (5.0, 0.54, -0.03971), (5.0, 0.5308, -0.07684), (5.0, 0.5155, -0.1135), (5.0, 0.4942, -0.1495), (5.0, 0.467, -0.1846), (5.0, 0.4341, -0.2185), (5.0, 0.3958, -0.2512), (5.0, 0.3521, -0.2822), (5.0, 0.3035, -0.3116), (3.0, 0.3035, -0.3116), (3.0, 0.3521, -0.2822), (3.0, 0.3958, -0.2512), (3.0, 0.4341, -0.2185), (3.0, 0.467, -0.1846), (3.0, 0.4942, -0.1495), (3.0, 0.5155, -0.1135), (3.0, 0.5308, -0.07684), (3.0, 0.54, -0.03971), (3.0, 0.5431, -0.002347), (3.0, 0.54, 0.03501), (3.0, 0.5308, 0.07215), (3.0, 0.5155, 0.1088), (3.0, 0.4942, 0.1448), (3.0, 0.467, 0.1799), (3.0, 0.4341, 0.2138), (3.0, 0.3958, 0.2465), (3.0, 0.3521, 0.2776), (3.0, 0.3035, 0.3069), (3.0, 0.2502, 0.3344), (3.0, 0.1926, 0.3598), (3.0, 0.1309, 0.3829), (3.0, 0.06562, 0.4037), (3.0, -0.002884, 0.4219), (3.0, -0.07419, 0.4376), (3.0, -0.1479, 0.4505), (3.0, -0.2234, 0.4607), (3.0, -0.3004, 0.468), (3.0, -0.3784, 0.4724), (3.0, -0.4569, 0.4738), (3.0, -0.4569, -0.4785), (3.0, -0.3784, -0.4771), (3.0, -0.3004, -0.4727), (3.0, -0.2234, -0.4654), (3.0, -0.1479, -0.4552), (3.0, -0.0742, -0.4423), (3.0, -0.002889, -0.4266), (3.0, 0.06562, -0.4084), (3.0, 0.1309, -0.3876), (3.0, 0.1926, -0.3644), (3.0, 0.2502, -0.3391), (4.707, 0.2502, -0.4785), (4.76, 0.1926, -0.4785), (4.809, 0.1309, -0.4785), (4.853, 0.06562, -0.4785), (4.891, -0.002889, -0.4785), (4.924, -0.0742, -0.4785), (4.951, -0.1479, -0.4785), (4.972, -0.2234, -0.4785), (4.988, -0.3004, -0.4785), (4.997, -0.3784, -0.4785), (3.003, -0.3784, -0.4785), (3.012, -0.3004, -0.4785), (3.028, -0.2234, -0.4785), (3.049, -0.1479, -0.4785), (3.076, -0.07419, -0.4785), (3.109, -0.002883, -0.4785), (3.147, 0.06562, -0.4785), (3.191, 0.1309, -0.4785), (3.24, 0.1926, -0.4785), (3.293, 0.2502, -0.4785), (3.351, 0.3035, -0.4785), (3.412, 0.3521, -0.4785), (3.478, 0.3958, -0.4785), (3.546, 0.4341, -0.4785), (3.617, 0.467, -0.4785), (3.691, 0.4942, -0.4785), (3.767, 0.5155, -0.4785), (3.844, 0.5308, -0.4785), (3.922, 0.54, -0.4785), (4.0, 0.5431, -0.4785), (4.078, 0.54, -0.4785), (4.156, 0.5308, -0.4785), (4.233, 0.5155, -0.4785), (4.309, 0.4942, -0.4785), (4.383, 0.467, -0.4785), (4.454, 0.4341, -0.4785), (4.523, 0.3958, -0.4785), (4.588, 0.3521, -0.4785), (4.649, 0.3035, -0.4785), (4.649, 0.3035, 0.4738), (4.588, 0.3521, 0.4738), (4.523, 0.3958, 0.4738), (4.454, 0.4341, 0.4738), (4.383, 0.467, 0.4738), (4.309, 0.4942, 0.4738), (4.233, 0.5155, 0.4738), (4.156, 0.5308, 0.4738), (4.078, 0.54, 0.4738), (4.0, 0.5431, 0.4738), (3.922, 0.54, 0.4738), (3.844, 0.5308, 0.4738), (3.767, 0.5155, 0.4738), (3.691, 0.4942, 0.4738), (3.617, 0.467, 0.4738), (3.546, 0.4341, 0.4738), (3.478, 0.3958, 0.4738), (3.412, 0.3521, 0.4738), (3.351, 0.3035, 0.4738), (3.293, 0.2502, 0.4738), (3.24, 0.1926, 0.4738), (3.191, 0.1309, 0.4738), (3.147, 0.06562, 0.4738), (3.109, -0.002886, 0.4738), (3.076, -0.07419, 0.4738), (3.049, -0.1479, 0.4738), (3.028, -0.2234, 0.4738), (3.012, -0.3004, 0.4738), (3.003, -0.3784, 0.4738), (4.997, -0.3784, 0.4738), (4.988, -0.3004, 0.4738), (4.972, -0.2234, 0.4738), (4.951, -0.1479, 0.4738), (4.924, -0.07419, 0.4738), (4.891, -0.002887, 0.4738), (4.853, 0.06562, 0.4738), (4.809, 0.1309, 0.4738), (4.76, 0.1926, 0.4738), (4.707, 0.2502, 0.4738)], [], [(0, 39, 40, 1), (1, 40, 41, 2), (2, 41, 42, 3), (3, 42, 43, 4), (4, 43, 44, 5), (5, 44, 45, 6), (6, 45, 46, 7), (7, 46, 47, 8), (8, 47, 48, 9), (9, 48, 49, 408), (260, 50, 51, 10), (10, 51, 52, 11), (11, 52, 53, 12), (12, 53, 54, 13), (13, 54, 55, 14), (14, 55, 56, 15), (15, 56, 57, 16), (16, 57, 58, 17), (17, 58, 59, 18), (18, 59, 60, 19), (19, 60, 61, 20), (20, 61, 62, 21), (21, 62, 63, 22), (22, 63, 64, 23), (23, 64, 65, 24), (24, 65, 66, 25), (25, 66, 67, 26), (26, 67, 68, 27), (27, 68, 69, 28), (28, 69, 70, 29), (29, 70, 71, 30), (30, 71, 72, 31), (31, 72, 73, 32), (32, 73, 74, 33), (33, 74, 75, 34), (34, 75, 76, 35), (35, 76, 77, 36), (36, 77, 78, 37), (37, 78, 79, 38), (39, 0, 38, 79), (408, 49, 81, 80), (50, 260, 83, 82), (89, 88, 90, 91), (88, 84, 85, 90), (93, 92, 94, 95), (92, 86, 87, 94), (93, 95, 96, 97), (89, 91, 98, 99), (82, 83, 100, 101), (80, 81, 102, 103), (102, 99, 98, 103), (100, 97, 96, 101), (84, 87, 86, 85), (123, 120, 121, 122), (107, 110, 111, 106), (105, 108, 109, 104), (127, 126, 105, 104), (125, 124, 107, 106), (118, 116, 109, 108), (114, 112, 111, 110), (115, 121, 120, 113), (114, 115, 113, 112), (119, 123, 122, 117), (118, 119, 117, 116), (259, 196, 124, 125), (197, 409, 126, 127), (166, 207, 167, 128), (168, 129, 128, 167), (169, 130, 129, 168), (170, 131, 130, 169), (171, 132, 131, 170), (172, 133, 132, 171), (173, 134, 133, 172), (174, 135, 134, 173), (175, 136, 135, 174), (176, 137, 136, 175), (177, 138, 137, 176), (178, 139, 138, 177), (179, 140, 139, 178), (180, 141, 140, 179), (181, 142, 141, 180), (182, 143, 142, 181), (183, 144, 143, 182), (184, 145, 144, 183), (185, 146, 145, 184), (186, 147, 146, 185), (187, 148, 147, 186), (188, 149, 148, 187), (189, 150, 149, 188), (190, 151, 150, 189), (191, 152, 151, 190), (192, 153, 152, 191), (193, 154, 153, 192), (194, 155, 154, 193), (195, 156, 155, 194), (196, 259, 156, 195), (198, 157, 409, 197), (199, 158, 157, 198), (200, 159, 158, 199), (201, 160, 159, 200), (202, 161, 160, 201), (203, 162, 161, 202), (204, 163, 162, 203), (205, 164, 163, 204), (206, 165, 164, 205), (207, 166, 165, 206), (208, 249, 250, 209), (209, 250, 251, 210), (210, 251, 252, 211), (211, 252, 253, 212), (212, 253, 254, 213), (213, 254, 255, 214), (214, 255, 256, 215), (215, 256, 257, 216), (216, 257, 258, 217), (217, 258, 259, 218), (219, 260, 261, 220), (220, 261, 262, 221), (221, 262, 263, 222), (222, 263, 264, 223), (223, 264, 265, 224), (224, 265, 266, 225), (225, 266, 267, 226), (226, 267, 268, 227), (227, 268, 269, 228), (228, 269, 270, 229), (229, 270, 271, 230), (230, 271, 272, 231), (231, 272, 273, 232), (232, 273, 274, 233), (233, 274, 275, 234), (234, 275, 276, 235), (235, 276, 277, 236), (236, 277, 278, 237), (237, 278, 279, 238), (238, 279, 280, 239), (239, 280, 281, 240), (240, 281, 282, 241), (241, 282, 283, 242), (242, 283, 284, 243), (243, 284, 285, 244), (244, 285, 286, 245), (245, 286, 287, 246), (246, 287, 288, 247), (247, 288, 289, 248), (249, 208, 248, 289), (218, 259, 291, 290), (260, 219, 293, 292), (299, 298, 300, 301), (298, 294, 295, 300), (303, 302, 304, 305), (302, 296, 297, 304), (303, 305, 306, 307), (299, 301, 308, 309), (292, 293, 310, 311), (290, 291, 312, 313), (312, 309, 308, 313), (310, 307, 306, 311), (294, 297, 296, 295), (333, 330, 331, 332), (317, 320, 321, 316), (315, 318, 319, 314), (337, 336, 315, 314), (335, 334, 317, 316), (328, 326, 319, 318), (324, 322, 321, 320), (325, 331, 330, 323), (324, 325, 323, 322), (329, 333, 332, 327), (328, 329, 327, 326), (367, 408, 334, 335), (409, 368, 336, 337), (378, 419, 379, 338), (380, 339, 338, 379), (381, 340, 339, 380), (382, 341, 340, 381), (383, 342, 341, 382), (384, 343, 342, 383), (385, 344, 343, 384), (386, 345, 344, 385), (387, 346, 345, 386), (388, 347, 346, 387), (389, 348, 347, 388), (390, 349, 348, 389), (391, 350, 349, 390), (392, 351, 350, 391), (393, 352, 351, 392), (394, 353, 352, 393), (395, 354, 353, 394), (396, 355, 354, 395), (397, 356, 355, 396), (398, 357, 356, 397), (399, 358, 357, 398), (400, 359, 358, 399), (401, 360, 359, 400), (402, 361, 360, 401), (403, 362, 361, 402), (404, 363, 362, 403), (405, 364, 363, 404), (406, 365, 364, 405), (407, 366, 365, 406), (408, 367, 366, 407), (410, 369, 368, 409), (411, 370, 369, 410), (412, 371, 370, 411), (413, 372, 371, 412), (414, 373, 372, 413), (415, 374, 373, 414), (416, 375, 374, 415), (417, 376, 375, 416), (418, 377, 376, 417), (419, 378, 377, 418), (0, 1, 421, 420), (1, 2, 422, 421), (2, 3, 423, 422), (3, 4, 424, 423), (4, 5, 425, 424), (5, 6, 426, 425), (6, 7, 427, 426), (7, 8, 428, 427), (8, 9, 429, 428), (10, 11, 431, 430), (11, 12, 432, 431), (12, 13, 433, 432), (13, 14, 434, 433), (14, 15, 435, 434), (15, 16, 436, 435), (16, 17, 437, 436), (17, 18, 438, 437), (18, 19, 439, 438), (19, 20, 440, 439), (20, 21, 441, 440), (21, 22, 442, 441), (22, 23, 443, 442), (23, 24, 444, 443), (24, 25, 445, 444), (25, 26, 446, 445), (26, 27, 447, 446), (27, 28, 448, 447), (28, 29, 449, 448), (29, 30, 450, 449), (30, 31, 451, 450), (31, 32, 452, 451), (32, 33, 453, 452), (33, 34, 454, 453), (34, 35, 455, 454), (35, 36, 456, 455), (36, 37, 457, 456), (37, 38, 458, 457), (38, 0, 420, 458), (166, 128, 459, 460), (128, 129, 461, 459), (129, 130, 462, 461), (130, 131, 463, 462), (131, 132, 464, 463), (132, 133, 465, 464), (133, 134, 466, 465), (134, 135, 467, 466), (135, 136, 468, 467), (136, 137, 469, 468), (137, 138, 470, 469), (138, 139, 471, 470), (139, 140, 472, 471), (140, 141, 473, 472), (141, 142, 474, 473), (142, 143, 475, 474), (143, 144, 476, 475), (144, 145, 477, 476), (145, 146, 478, 477), (146, 147, 479, 478), (147, 148, 480, 479), (148, 149, 481, 480), (149, 150, 482, 481), (150, 151, 483, 482), (151, 152, 484, 483), (152, 153, 485, 484), (153, 154, 486, 485), (154, 155, 487, 486), (155, 156, 488, 487), (157, 158, 490, 489), (158, 159, 491, 490), (159, 160, 492, 491), (160, 161, 493, 492), (161, 162, 494, 493), (162, 163, 495, 494), (163, 164, 496, 495), (164, 165, 497, 496), (165, 166, 460, 497), (250, 249, 498, 499), (251, 250, 499, 500), (252, 251, 500, 501), (253, 252, 501, 502), (254, 253, 502, 503), (255, 254, 503, 504), (256, 255, 504, 505), (257, 256, 505, 506), (258, 257, 506, 507), (262, 261, 508, 509), (263, 262, 509, 510), (264, 263, 510, 511), (265, 264, 511, 512), (266, 265, 512, 513), (267, 266, 513, 514), (268, 267, 514, 515), (269, 268, 515, 516), (270, 269, 516, 517), (271, 270, 517, 518), (272, 271, 518, 519), (273, 272, 519, 520), (274, 273, 520, 521), (275, 274, 521, 522), (276, 275, 522, 523), (277, 276, 523, 524), (278, 277, 524, 525), (279, 278, 525, 526), (280, 279, 526, 527), (281, 280, 527, 528), (282, 281, 528, 529), (283, 282, 529, 530), (284, 283, 530, 531), (285, 284, 531, 532), (286, 285, 532, 533), (287, 286, 533, 534), (288, 287, 534, 535), (289, 288, 535, 536), (249, 289, 536, 498), (379, 419, 538, 537), (380, 379, 537, 539), (381, 380, 539, 540), (382, 381, 540, 541), (383, 382, 541, 542), (384, 383, 542, 543), (385, 384, 543, 544), (386, 385, 544, 545), (387, 386, 545, 546), (388, 387, 546, 547), (389, 388, 547, 548), (390, 389, 548, 549), (391, 390, 549, 550), (392, 391, 550, 551), (393, 392, 551, 552), (394, 393, 552, 553), (395, 394, 553, 554), (396, 395, 554, 555), (397, 396, 555, 556), (398, 397, 556, 557), (399, 398, 557, 558), (400, 399, 558, 559), (401, 400, 559, 560), (402, 401, 560, 561), (403, 402, 561, 562), (404, 403, 562, 563), (405, 404, 563, 564), (406, 405, 564, 565), (407, 406, 565, 566), (411, 410, 567, 568), (412, 411, 568, 569), (413, 412, 569, 570), (414, 413, 570, 571), (415, 414, 571, 572), (416, 415, 572, 573), (417, 416, 573, 574), (418, 417, 574, 575), (419, 418, 575, 538), (157, 489, 567, 410), (156, 258, 507, 488), (10, 430, 508, 261), (9, 407, 566, 429), (420, 421, 577, 576), (421, 422, 578, 577), (422, 423, 579, 578), (423, 424, 580, 579), (424, 425, 581, 580), (425, 426, 582, 581), (426, 427, 583, 582), (427, 428, 584, 583), (428, 429, 585, 584), (430, 431, 587, 586), (431, 432, 588, 587), (432, 433, 589, 588), (433, 434, 590, 589), (434, 435, 591, 590), (435, 436, 592, 591), (436, 437, 593, 592), (437, 438, 594, 593), (438, 439, 595, 594), (439, 440, 596, 595), (440, 441, 597, 596), (441, 442, 598, 597), (442, 443, 599, 598), (443, 444, 600, 599), (444, 445, 601, 600), (445, 446, 602, 601), (446, 447, 603, 602), (447, 448, 604, 603), (448, 449, 605, 604), (449, 450, 606, 605), (450, 451, 607, 606), (451, 452, 608, 607), (452, 453, 609, 608), (453, 454, 610, 609), (454, 455, 611, 610), (455, 456, 612, 611), (456, 457, 613, 612), (457, 458, 614, 613), (458, 420, 576, 614), (460, 459, 615, 616), (459, 461, 617, 615), (461, 462, 618, 617), (462, 463, 619, 618), (463, 464, 620, 619), (464, 465, 621, 620), (465, 466, 622, 621), (466, 467, 623, 622), (467, 468, 624, 623), (468, 469, 625, 624), (469, 470, 626, 625), (470, 471, 627, 626), (471, 472, 628, 627), (472, 473, 629, 628), (473, 474, 630, 629), (474, 475, 631, 630), (475, 476, 632, 631), (476, 477, 633, 632), (477, 478, 634, 633), (478, 479, 635, 634), (479, 480, 636, 635), (480, 481, 637, 636), (481, 482, 638, 637), (482, 483, 639, 638), (483, 484, 640, 639), (484, 485, 641, 640), (485, 486, 642, 641), (486, 487, 643, 642), (487, 488, 644, 643), (489, 490, 646, 645), (490, 491, 647, 646), (491, 492, 648, 647), (492, 493, 649, 648), (493, 494, 650, 649), (494, 495, 651, 650), (495, 496, 652, 651), (496, 497, 653, 652), (497, 460, 616, 653), (499, 498, 654, 655), (500, 499, 655, 656), (501, 500, 656, 657), (502, 501, 657, 658), (503, 502, 658, 659), (504, 503, 659, 660), (505, 504, 660, 661), (506, 505, 661, 662), (507, 506, 662, 663), (509, 508, 664, 665), (510, 509, 665, 666), (511, 510, 666, 667), (512, 511, 667, 668), (513, 512, 668, 669), (514, 513, 669, 670), (515, 514, 670, 671), (516, 515, 671, 672), (517, 516, 672, 673), (518, 517, 673, 674), (519, 518, 674, 675), (520, 519, 675, 676), (521, 520, 676, 677), (522, 521, 677, 678), (523, 522, 678, 679), (524, 523, 679, 680), (525, 524, 680, 681), (526, 525, 681, 682), (527, 526, 682, 683), (528, 527, 683, 684), (529, 528, 684, 685), (530, 529, 685, 686), (531, 530, 686, 687), (532, 531, 687, 688), (533, 532, 688, 689), (534, 533, 689, 690), (535, 534, 690, 691), (536, 535, 691, 692), (498, 536, 692, 654), (537, 538, 694, 693), (539, 537, 693, 695), (540, 539, 695, 696), (541, 540, 696, 697), (542, 541, 697, 698), (543, 542, 698, 699), (544, 543, 699, 700), (545, 544, 700, 701), (546, 545, 701, 702), (547, 546, 702, 703), (548, 547, 703, 704), (549, 548, 704, 705), (550, 549, 705, 706), (551, 550, 706, 707), (552, 551, 707, 708), (553, 552, 708, 709), (554, 553, 709, 710), (555, 554, 710, 711), (556, 555, 711, 712), (557, 556, 712, 713), (558, 557, 713, 714), (559, 558, 714, 715), (560, 559, 715, 716), (561, 560, 716, 717), (562, 561, 717, 718), (563, 562, 718, 719), (564, 563, 719, 720), (565, 564, 720, 721), (566, 565, 721, 722), (568, 567, 723, 724), (569, 568, 724, 725), (570, 569, 725, 726), (571, 570, 726, 727), (572, 571, 727, 728), (573, 572, 728, 729), (574, 573, 729, 730), (575, 574, 730, 731), (538, 575, 731, 694), (567, 489, 645, 723), (488, 507, 663, 644), (508, 430, 586, 664), (429, 566, 722, 585), (126, 409, 337), (105, 126, 337, 314), (105, 314, 319, 108), (108, 319, 326, 118), (118, 326, 327, 119), (119, 327, 332, 123), (98, 320, 317, 103), (80, 103, 317, 334), (80, 334, 408), (91, 324, 320, 98), (90, 325, 324, 91), (85, 331, 325, 90), (83, 260, 292), (83, 292, 311, 100), (97, 100, 311, 306), (93, 97, 306, 305), (92, 93, 305, 304), (86, 92, 304, 297), (125, 291, 259), (106, 312, 291, 125), (106, 111, 309, 312), (111, 112, 299, 309), (112, 113, 298, 299), (113, 120, 294, 298), (120, 123, 332, 294), (85, 86, 297, 331), (294, 332, 331, 297), (157, 410, 409), (156, 259, 258), (10, 261, 260), (9, 408, 407), (1194, 1055, 1056), (1193, 1113, 1114), (1136, 1115, 1116), (1135, 1053, 1054), (1034, 897, 741, 878), (955, 1033, 877, 799), (975, 956, 800, 819), (896, 974, 818, 740), (925, 888, 732, 769), (888, 889, 733, 732), (889, 890, 734, 733), (890, 891, 735, 734), (891, 892, 736, 735), (892, 893, 737, 736), (893, 894, 738, 737), (894, 895, 739, 738), (895, 896, 740, 739), (897, 898, 742, 741), (898, 899, 743, 742), (899, 900, 744, 743), (900, 901, 745, 744), (901, 902, 746, 745), (902, 903, 747, 746), (903, 904, 748, 747), (904, 905, 749, 748), (905, 906, 750, 749), (906, 907, 751, 750), (907, 908, 752, 751), (908, 909, 753, 752), (909, 910, 754, 753), (910, 911, 755, 754), (911, 912, 756, 755), (912, 913, 757, 756), (913, 914, 758, 757), (914, 915, 759, 758), (915, 916, 760, 759), (916, 917, 761, 760), (917, 918, 762, 761), (918, 919, 763, 762), (919, 920, 764, 763), (920, 921, 765, 764), (921, 922, 766, 765), (922, 923, 767, 766), (923, 924, 768, 767), (924, 926, 770, 768), (926, 925, 769, 770), (965, 927, 771, 809), (927, 928, 772, 771), (928, 929, 773, 772), (929, 930, 774, 773), (930, 931, 775, 774), (931, 932, 776, 775), (932, 933, 777, 776), (933, 934, 778, 777), (934, 935, 779, 778), (935, 936, 780, 779), (936, 937, 781, 780), (937, 938, 782, 781), (938, 939, 783, 782), (939, 940, 784, 783), (940, 941, 785, 784), (941, 942, 786, 785), (942, 943, 787, 786), (943, 944, 788, 787), (944, 945, 789, 788), (945, 946, 790, 789), (946, 947, 791, 790), (947, 948, 792, 791), (948, 949, 793, 792), (949, 950, 794, 793), (950, 951, 795, 794), (951, 952, 796, 795), (952, 953, 797, 796), (953, 954, 798, 797), (954, 955, 799, 798), (956, 957, 801, 800), (957, 958, 802, 801), (958, 959, 803, 802), (959, 960, 804, 803), (960, 961, 805, 804), (961, 962, 806, 805), (962, 963, 807, 806), (963, 964, 808, 807), (964, 965, 809, 808), (966, 1003, 847, 810), (967, 966, 810, 811), (968, 967, 811, 812), (969, 968, 812, 813), (970, 969, 813, 814), (971, 970, 814, 815), (972, 971, 815, 816), (973, 972, 816, 817), (974, 973, 817, 818), (976, 975, 819, 820), (977, 976, 820, 821), (978, 977, 821, 822), (979, 978, 822, 823), (980, 979, 823, 824), (981, 980, 824, 825), (982, 981, 825, 826), (983, 982, 826, 827), (984, 983, 827, 828), (985, 984, 828, 829), (986, 985, 829, 830), (987, 986, 830, 831), (988, 987, 831, 832), (989, 988, 832, 833), (990, 989, 833, 834), (991, 990, 834, 835), (992, 991, 835, 836), (993, 992, 836, 837), (994, 993, 837, 838), (995, 994, 838, 839), (996, 995, 839, 840), (997, 996, 840, 841), (998, 997, 841, 842), (999, 998, 842, 843), (1000, 999, 843, 844), (1001, 1000, 844, 845), (1002, 1001, 845, 846), (1004, 1002, 846, 848), (1003, 1004, 848, 847), (1005, 1043, 887, 849), (1006, 1005, 849, 850), (1007, 1006, 850, 851), (1008, 1007, 851, 852), (1009, 1008, 852, 853), (1010, 1009, 853, 854), (1011, 1010, 854, 855), (1012, 1011, 855, 856), (1013, 1012, 856, 857), (1014, 1013, 857, 858), (1015, 1014, 858, 859), (1016, 1015, 859, 860), (1017, 1016, 860, 861), (1018, 1017, 861, 862), (1019, 1018, 862, 863), (1020, 1019, 863, 864), (1021, 1020, 864, 865), (1022, 1021, 865, 866), (1023, 1022, 866, 867), (1024, 1023, 867, 868), (1025, 1024, 868, 869), (1026, 1025, 869, 870), (1027, 1026, 870, 871), (1028, 1027, 871, 872), (1029, 1028, 872, 873), (1030, 1029, 873, 874), (1031, 1030, 874, 875), (1032, 1031, 875, 876), (1033, 1032, 876, 877), (1035, 1034, 878, 879), (1036, 1035, 879, 880), (1037, 1036, 880, 881), (1038, 1037, 881, 882), (1039, 1038, 882, 883), (1040, 1039, 883, 884), (1041, 1040, 884, 885), (1042, 1041, 885, 886), (1043, 1042, 886, 887), (1194, 1056, 897, 1034), (1193, 1033, 955, 1113), (1136, 1116, 956, 975), (1135, 974, 896, 1053), (1044, 1045, 888, 925), (1045, 1046, 889, 888), (1046, 1047, 890, 889), (1047, 1048, 891, 890), (1048, 1049, 892, 891), (1049, 1050, 893, 892), (1050, 1051, 894, 893), (1051, 1052, 895, 894), (1052, 1053, 896, 895), (1056, 1057, 898, 897), (1057, 1058, 899, 898), (1058, 1059, 900, 899), (1059, 1060, 901, 900), (1060, 1061, 902, 901), (1061, 1062, 903, 902), (1062, 1063, 904, 903), (1063, 1064, 905, 904), (1064, 1065, 906, 905), (1065, 1066, 907, 906), (1066, 1067, 908, 907), (1067, 1068, 909, 908), (1068, 1069, 910, 909), (1069, 1070, 911, 910), (1070, 1071, 912, 911), (1071, 1072, 913, 912), (1072, 1073, 914, 913), (1073, 1074, 915, 914), (1074, 1075, 916, 915), (1075, 1076, 917, 916), (1076, 1077, 918, 917), (1077, 1078, 919, 918), (1078, 1079, 920, 919), (1079, 1080, 921, 920), (1080, 1081, 922, 921), (1081, 1082, 923, 922), (1082, 1083, 924, 923), (1083, 1084, 926, 924), (1084, 1044, 925, 926), (1125, 1085, 927, 965), (1085, 1086, 928, 927), (1086, 1087, 929, 928), (1087, 1088, 930, 929), (1088, 1089, 931, 930), (1089, 1090, 932, 931), (1090, 1091, 933, 932), (1091, 1092, 934, 933), (1092, 1093, 935, 934), (1093, 1094, 936, 935), (1094, 1095, 937, 936), (1095, 1096, 938, 937), (1096, 1097, 939, 938), (1097, 1098, 940, 939), (1098, 1099, 941, 940), (1099, 1100, 942, 941), (1100, 1101, 943, 942), (1101, 1102, 944, 943), (1102, 1103, 945, 944), (1103, 1104, 946, 945), (1104, 1105, 947, 946), (1105, 1106, 948, 947), (1106, 1107, 949, 948), (1107, 1108, 950, 949), (1108, 1109, 951, 950), (1109, 1110, 952, 951), (1110, 1111, 953, 952), (1111, 1112, 954, 953), (1112, 1113, 955, 954), (1116, 1117, 957, 956), (1117, 1118, 958, 957), (1118, 1119, 959, 958), (1119, 1120, 960, 959), (1120, 1121, 961, 960), (1121, 1122, 962, 961), (1122, 1123, 963, 962), (1123, 1124, 964, 963), (1124, 1125, 965, 964), (1127, 1126, 1003, 966), (1128, 1127, 966, 967), (1129, 1128, 967, 968), (1130, 1129, 968, 969), (1131, 1130, 969, 970), (1132, 1131, 970, 971), (1133, 1132, 971, 972), (1134, 1133, 972, 973), (1135, 1134, 973, 974), (1137, 1136, 975, 976), (1138, 1137, 976, 977), (1139, 1138, 977, 978), (1140, 1139, 978, 979), (1141, 1140, 979, 980), (1142, 1141, 980, 981), (1143, 1142, 981, 982), (1144, 1143, 982, 983), (1145, 1144, 983, 984), (1146, 1145, 984, 985), (1147, 1146, 985, 986), (1148, 1147, 986, 987), (1149, 1148, 987, 988), (1150, 1149, 988, 989), (1151, 1150, 989, 990), (1152, 1151, 990, 991), (1153, 1152, 991, 992), (1154, 1153, 992, 993), (1155, 1154, 993, 994), (1156, 1155, 994, 995), (1157, 1156, 995, 996), (1158, 1157, 996, 997), (1159, 1158, 997, 998), (1160, 1159, 998, 999), (1161, 1160, 999, 1000), (1162, 1161, 1000, 1001), (1163, 1162, 1001, 1002), (1164, 1163, 1002, 1004), (1126, 1164, 1004, 1003), (1165, 1203, 1043, 1005), (1166, 1165, 1005, 1006), (1167, 1166, 1006, 1007), (1168, 1167, 1007, 1008), (1169, 1168, 1008, 1009), (1170, 1169, 1009, 1010), (1171, 1170, 1010, 1011), (1172, 1171, 1011, 1012), (1173, 1172, 1012, 1013), (1174, 1173, 1013, 1014), (1175, 1174, 1014, 1015), (1176, 1175, 1015, 1016), (1177, 1176, 1016, 1017), (1178, 1177, 1017, 1018), (1179, 1178, 1018, 1019), (1180, 1179, 1019, 1020), (1181, 1180, 1020, 1021), (1182, 1181, 1021, 1022), (1183, 1182, 1022, 1023), (1184, 1183, 1023, 1024), (1185, 1184, 1024, 1025), (1186, 1185, 1025, 1026), (1187, 1186, 1026, 1027), (1188, 1187, 1027, 1028), (1189, 1188, 1028, 1029), (1190, 1189, 1029, 1030), (1191, 1190, 1030, 1031), (1192, 1191, 1031, 1032), (1193, 1192, 1032, 1033), (1195, 1194, 1034, 1035), (1196, 1195, 1035, 1036), (1197, 1196, 1036, 1037), (1198, 1197, 1037, 1038), (1199, 1198, 1038, 1039), (1200, 1199, 1039, 1040), (1201, 1200, 1040, 1041), (1202, 1201, 1041, 1042), (1203, 1202, 1042, 1043)])
me_tube_003.polygons.foreach_set('use_smooth', [1, 1, 1, 1, 1, 1, 1, 1, 1, 1, 1, 1, 1, 1, 1, 1, 1, 1, 1, 1, 1, 1, 1, 1, 1, 1, 1, 1, 1, 1, 1, 1, 1, 1, 1, 1, 1, 1, 1, 1, 0, 0, 0, 0, 0, 0, 0, 0, 0, 0, 0, 0, 0, 0, 0, 0, 0, 0, 0, 0, 0, 0, 0, 0, 0, 0, 1, 1, 1, 1, 1, 1, 1, 1, 1, 1, 1, 1, 1, 1, 1, 1, 1, 1, 1, 1, 1, 1, 1, 1, 1, 1, 1, 1, 1, 1, 1, 1, 1, 1, 1, 1, 1, 1, 1, 1, 1, 1, 1, 1, 1, 1, 1, 1, 1, 1, 1, 1, 1, 1, 1, 1, 1, 1, 1, 1, 1, 1, 1, 1, 1, 1, 1, 1, 1, 1, 1, 1, 1, 1, 1, 1, 1, 1, 1, 1, 0, 0, 0, 0, 0, 0, 0, 0, 0, 0, 0, 0, 0, 0, 0, 0, 0, 0, 0, 0, 0, 0, 0, 0, 0, 0, 1, 1, 1, 1, 1, 1, 1, 1, 1, 1, 1, 1, 1, 1, 1, 1, 1, 1, 1, 1, 1, 1, 1, 1, 1, 1, 1, 1, 1, 1, 1, 1, 1, 1, 1, 1, 1, 1, 1, 1, 0, 0, 0, 0, 0, 0, 0, 0, 0, 0, 0, 0, 0, 0, 0, 0, 0, 0, 0, 0, 0, 0, 0, 0, 0, 0, 0, 0, 0, 0, 0, 0, 0, 0, 0, 0, 0, 0, 0, 0, 0, 0, 0, 0, 0, 0, 0, 0, 0, 0, 0, 0, 0, 0, 0, 0, 0, 0, 0, 0, 0, 0, 0, 0, 0, 0, 0, 0, 0, 0, 0, 0, 0, 0, 0, 0, 0, 0, 0, 0, 0, 0, 0, 0, 0, 0, 0, 0, 0, 0, 0, 0, 0, 0, 0, 0, 0, 0, 0, 0, 0, 0, 0, 0, 0, 0, 0, 0, 0, 0, 0, 0, 0, 0, 0, 0, 0, 0, 0, 0, 0, 0, 0, 0, 0, 0, 0, 0, 0, 0, 0, 0, 0, 0, 0, 0, 0, 0, 0, 0, 0, 0, 0, 0, 0, 0, 0, 0, 0, 0, 0, 0, 0, 0, 0, 0, 0, 0, 0, 0, 0, 0, 0, 0, 0, 0, 0, 0, 0, 0, 0, 0, 0, 0, 0, 0, 0, 0, 0, 0, 0, 0, 0, 0, 0, 0, 0, 0, 0, 0, 0, 0, 0, 0, 0, 0, 0, 0, 0, 0, 0, 0, 0, 0, 0, 0, 0, 0, 0, 0, 0, 0, 0, 0, 0, 0, 0, 0, 0, 0, 0, 0, 0, 0, 0, 0, 0, 0, 0, 0, 0, 0, 0, 0, 0, 0, 0, 0, 0, 0, 0, 0, 0, 0, 0, 0, 0, 0, 0, 0, 0, 0, 0, 0, 0, 0, 0, 0, 0, 0, 0, 0, 0, 0, 0, 0, 0, 0, 0, 0, 0, 0, 0, 0, 0, 0, 0, 0, 0, 0, 0, 0, 0, 0, 0, 0, 0, 0, 0, 0, 0, 0, 0, 0, 0, 0, 0, 0, 0, 0, 0, 0, 0, 0, 0, 0, 0, 0, 0, 0, 0, 0, 0, 0, 0, 0, 0, 0, 0, 0, 0, 0, 0, 0, 0, 0, 0, 0, 0, 0, 0, 0, 0, 0, 0, 0, 0, 0, 0, 0, 0, 0, 0, 0, 0, 0, 0, 0, 0, 0, 0, 0, 0, 0, 0, 0, 0, 0, 0, 0, 0, 0, 0, 0, 0, 0, 0, 0, 0, 0, 0, 0, 0, 0, 0, 0, 0, 0, 0, 0, 0, 0, 0, 0, 0, 0, 0, 0, 0, 0, 0, 0, 0, 0, 0, 0, 0, 0, 0, 0, 0, 0, 0, 0, 0, 0, 0, 0, 0, 0, 0, 0, 0, 0, 0, 0, 0, 0, 0, 0, 0, 0, 0, 0, 0, 0, 0, 0, 0, 0, 0, 0, 0, 0, 0, 0, 0, 0, 0, 0, 0, 0, 0, 0, 0, 0, 0, 0, 0, 0, 0, 0, 0, 0, 0, 0, 0, 0, 0, 0, 0, 0, 0, 0, 0, 0, 0, 0, 0, 0, 0, 0, 0, 0, 0, 0, 0, 0, 0, 0, 0, 0, 0, 0, 0, 0, 0, 0, 0, 0, 0, 0, 0, 0, 0, 0, 0, 0, 0, 0, 0, 0, 0, 0, 0, 0, 0, 0, 0, 0, 0, 0, 0, 0, 0, 0, 0, 0, 0, 0, 0, 0, 0, 0, 0, 0, 0, 0, 0, 0, 0, 0, 0, 0, 0, 0, 0, 0, 0, 0, 0, 0, 0, 0, 0, 0, 0, 0, 0, 0, 0, 0, 0, 0, 0, 0, 0, 0, 0, 0, 0, 0, 0, 0, 0, 0, 0, 0, 0, 0, 0, 0, 0, 0, 0, 0, 0, 0, 0, 0, 0, 0, 0, 0, 0, 0, 0, 0, 0, 0, 0, 0, 0, 0, 0, 0, 0, 0, 0, 0, 0, 0, 0, 0, 0, 0, 0, 0, 0, 0, 0, 0, 0, 0, 0, 0, 0, 0, 0, 0, 0, 0, 0, 0, 0, 0, 0, 0, 0, 0, 0, 0, 0, 0, 0, 0, 0, 0, 0, 0, 0, 0, 0, 0, 0, 0, 0, 0, 0, 0, 0, 0, 0, 0, 0, 0, 0, 0, 0])
me_tube_003.polygons.foreach_set('material_index', [1, 1, 1, 1, 1, 1, 1, 1, 1, 1, 1, 1, 1, 1, 1, 1, 1, 1, 1, 1, 1, 1, 1, 1, 1, 1, 1, 1, 1, 1, 1, 1, 1, 1, 1, 1, 1, 1, 1, 1, 2, 2, 0, 0, 0, 0, 0, 0, 2, 2, 2, 2, 3, 3, 2, 2, 2, 2, 0, 0, 0, 0, 0, 0, 2, 2, 1, 1, 1, 1, 1, 1, 1, 1, 1, 1, 1, 1, 1, 1, 1, 1, 1, 1, 1, 1, 1, 1, 1, 1, 1, 1, 1, 1, 1, 1, 1, 1, 1, 1, 1, 1, 1, 1, 1, 1, 1, 1, 1, 1, 1, 1, 1, 1, 1, 1, 1, 1, 1, 1, 1, 1, 1, 1, 1, 1, 1, 1, 1, 1, 1, 1, 1, 1, 1, 1, 1, 1, 1, 1, 1, 1, 1, 1, 1, 1, 2, 2, 0, 0, 0, 0, 0, 0, 2, 2, 2, 2, 3, 3, 2, 2, 2, 2, 0, 0, 0, 0, 0, 0, 2, 2, 1, 1, 1, 1, 1, 1, 1, 1, 1, 1, 1, 1, 1, 1, 1, 1, 1, 1, 1, 1, 1, 1, 1, 1, 1, 1, 1, 1, 1, 1, 1, 1, 1, 1, 1, 1, 1, 1, 1, 1, 0, 0, 0, 0, 0, 0, 0, 0, 0, 0, 0, 0, 0, 0, 0, 0, 0, 0, 0, 0, 0, 0, 0, 0, 0, 0, 0, 0, 0, 0, 0, 0, 0, 0, 0, 0, 0, 0, 0, 0, 0, 0, 0, 0, 0, 0, 0, 0, 0, 0, 0, 0, 0, 0, 0, 0, 0, 0, 0, 0, 0, 0, 0, 0, 0, 0, 0, 0, 0, 0, 0, 0, 0, 0, 0, 0, 0, 0, 0, 0, 0, 0, 0, 0, 0, 0, 0, 0, 0, 0, 0, 0, 0, 0, 0, 0, 0, 0, 0, 0, 0, 0, 0, 0, 0, 0, 0, 0, 0, 0, 0, 0, 0, 0, 0, 0, 0, 0, 0, 0, 0, 0, 0, 0, 0, 0, 0, 0, 0, 0, 0, 0, 0, 0, 0, 0, 0, 0, 0, 0, 0, 0, 0, 0, 0, 0, 0, 0, 0, 0, 0, 0, 0, 0, 0, 0, 0, 0, 0, 0, 0, 0, 0, 0, 0, 0, 0, 0, 0, 0, 0, 0, 0, 0, 0, 0, 0, 0, 0, 0, 0, 0, 0, 0, 0, 0, 0, 0, 0, 0, 0, 0, 0, 0, 0, 0, 0, 0, 0, 0, 0, 0, 0, 0, 0, 0, 0, 0, 0, 0, 0, 0, 0, 0, 0, 0, 0, 0, 0, 0, 0, 0, 0, 0, 0, 0, 0, 0, 0, 0, 0, 0, 0, 0, 0, 0, 0, 0, 0, 0, 0, 0, 0, 0, 0, 0, 0, 0, 0, 0, 0, 0, 0, 0, 0, 0, 0, 0, 0, 0, 0, 0, 0, 0, 0, 0, 0, 0, 0, 0, 0, 0, 0, 0, 0, 0, 0, 0, 0, 0, 0, 0, 0, 0, 0, 0, 0, 0, 0, 0, 0, 0, 0, 0, 0, 0, 0, 0, 0, 0, 0, 0, 0, 0, 0, 0, 0, 0, 0, 0, 0, 0, 2, 2, 2, 0, 0, 0, 2, 2, 2, 0, 0, 0, 2, 2, 2, 0, 0, 0, 2, 2, 2, 0, 0, 0, 3, 3, 3, 0, 0, 0, 0, 0, 0, 0, 0, 0, 0, 0, 0, 0, 0, 0, 0, 0, 0, 0, 0, 0, 0, 0, 0, 0, 0, 0, 0, 0, 0, 0, 0, 0, 0, 0, 0, 0, 0, 0, 0, 0, 0, 0, 0, 0, 0, 0, 0, 0, 0, 0, 0, 0, 0, 0, 0, 0, 0, 0, 0, 0, 0, 0, 0, 0, 0, 0, 0, 0, 0, 0, 0, 0, 0, 0, 0, 0, 0, 0, 0, 0, 0, 0, 0, 0, 0, 0, 0, 0, 0, 0, 0, 0, 0, 0, 0, 0, 0, 0, 0, 0, 0, 0, 0, 0, 0, 0, 0, 0, 0, 0, 0, 0, 0, 0, 0, 0, 0, 0, 0, 0, 0, 0, 0, 0, 0, 0, 0, 0, 0, 0, 0, 0, 0, 0, 0, 0, 0, 0, 0, 0, 0, 0, 0, 0, 0, 0, 0, 0, 0, 0, 0, 0, 0, 0, 0, 0, 0, 0, 0, 0, 0, 0, 0, 0, 0, 0, 0, 0, 0, 0, 0, 0, 0, 0, 0, 0, 0, 0, 0, 0, 0, 0, 0, 0, 0, 0, 0, 0, 0, 0, 0, 0, 0, 0, 0, 0, 0, 0, 0, 0, 0, 0, 0, 0, 0, 0, 0, 0, 0, 0, 0, 0, 0, 0, 0, 0, 0, 0, 0, 0, 0, 0, 0, 0, 0, 0, 0, 0, 0, 0, 0, 0, 0, 0, 0, 0, 0, 0, 0, 0, 0, 0, 0, 0, 0, 0, 0, 0, 0, 0, 0, 0, 0, 0, 0, 0, 0, 0, 0, 0, 0, 0, 0, 0, 0, 0, 0, 0, 0, 0, 0, 0, 0, 0, 0, 0, 0, 0, 0, 0, 0, 0, 0, 0, 0, 0, 0, 0, 0, 0, 0, 0, 0, 0, 0, 0, 0, 0, 0, 0, 0, 0, 0, 0, 0, 0, 0, 0, 0, 0, 0, 0, 0, 0, 0, 0, 0, 0, 0])
me_tube_003.materials.append(mat_main_mat)
me_tube_003.materials.append(mat_sewer_top)
me_tube_003.materials.append(mat_sidewalk)
me_tube_003.materials.append(mat_water)
me_tube_003.use_remesh_preserve_volume = False
me_tube_003.use_remesh_preserve_attributes = False
me_tube_003.use_mirror_vertex_groups = False
me_tube_003.update()

# ---- objects
ob_lamp = bpy.data.objects.new('Lamp', light_lamp)
ob_camera = bpy.data.objects.new('Camera', cam_camera)
ob_sewer_default = bpy.data.objects.new('Sewer Default', me_tube_003)

# ---- transforms, parenting, visibility, modifiers, constraints
ob_lamp.location = (4.076, 1.005, 5.904)
ob_lamp.rotation_euler = (0.6503, 0.05522, 1.866)
ob_lamp.lock_rotations_4d = False
ob_lamp.empty_display_type = 'ARROWS'
ob_lamp.color = (0.0, 0.0, 0.0, 0.0)
ob_lamp.lineart.crease_threshold = 0.0
ob_camera.location = (7.481, -6.508, 5.344)
ob_camera.rotation_euler = (1.109, 0.01082, 0.8149)
ob_camera.lock_rotations_4d = False
ob_camera.empty_display_type = 'ARROWS'
ob_camera.color = (0.0, 0.0, 0.0, 0.0)
ob_camera.display_type = 'WIRE'
ob_camera.lineart.crease_threshold = 0.0
ob_sewer_default.location = (0.5773, -4.064, 2.042)
ob_sewer_default.rotation_euler = (1.571, 2.22e-16, 2.22e-16)
ob_sewer_default.scale = (0.4884, 0.4884, 1.026)
ob_sewer_default.lock_rotations_4d = False
ob_sewer_default.empty_display_type = 'ARROWS'
ob_sewer_default.lineart.crease_threshold = 0.0

# ---- collection membership
col_collection_1.objects.link(ob_lamp)
col_collection_1.objects.link(ob_camera)
col_collection_1.objects.link(ob_sewer_default)

# ---- scene / render settings (as saved in the file)
scene.camera = ob_camera
scene.frame_start = 1; scene.frame_end = 250; scene.frame_set(0)
scene.render.engine = 'BLENDER_EEVEE_NEXT'
scene.render.image_settings.color_mode = 'RGB'
scene.render.image_settings.compression = 90
scene.render.resolution_percentage = 50
scene.render.dither_intensity = 0.0
scene.render.bake_margin = 2
scene.render.bake_bias = 0.0
scene.cycles.use_denoising = False
scene.cycles.samples = 10
scene.cycles.sampling_pattern = 'TABULATED_SOBOL'
scene.cycles.light_sampling_threshold = 0.0
scene.cycles.use_adaptive_sampling = False
scene.cycles.use_light_tree = False
scene.cycles.blur_glossy = 0.0
scene.cycles.volume_bounces = 1
scene.cycles.pixel_filter_type = 'GAUSSIAN'
scene.cycles.sample_clamp_indirect = 0.0
scene.view_settings.view_transform = 'Standard'
bpy.context.view_layer.update()
